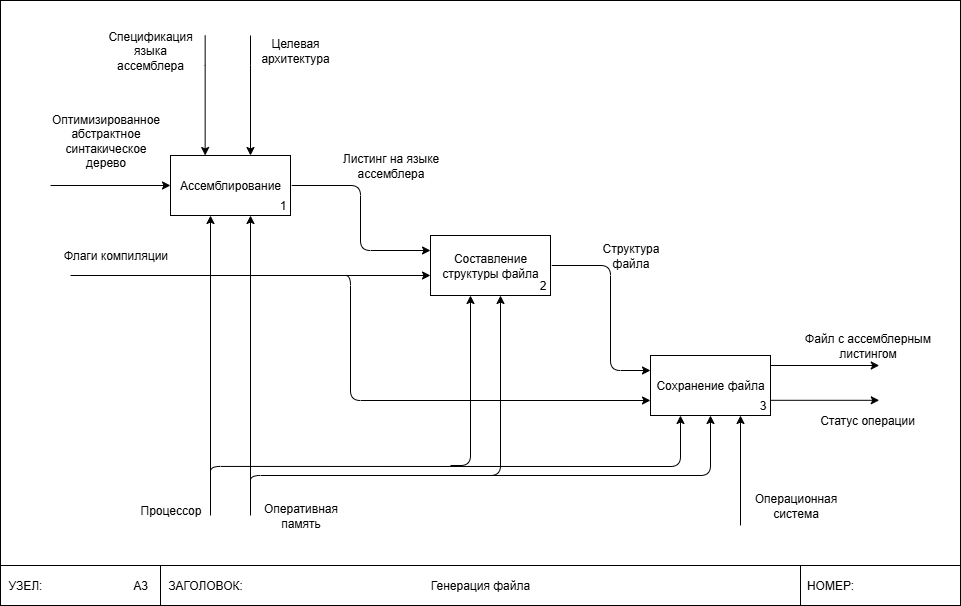

The diagram above was exported from draw.io. Its source (the exported page's mxGraphModel, read from the mxfile embedded in the PNG):
<mxGraphModel dx="1678" dy="884" grid="1" gridSize="10" guides="1" tooltips="1" connect="1" arrows="1" fold="1" page="1" pageScale="1" pageWidth="850" pageHeight="1100" math="0" shadow="0">
  <root>
    <mxCell id="VZdffmJH1zDnboWsuEgJ-0" />
    <mxCell id="VZdffmJH1zDnboWsuEgJ-1" parent="VZdffmJH1zDnboWsuEgJ-0" />
    <mxCell id="VZdffmJH1zDnboWsuEgJ-2" value="" style="rounded=0;whiteSpace=wrap;html=1;movable=0;resizable=0;rotatable=0;deletable=0;editable=0;locked=1;connectable=0;" parent="VZdffmJH1zDnboWsuEgJ-1" vertex="1">
      <mxGeometry x="160" y="115" width="960" height="605" as="geometry" />
    </mxCell>
    <mxCell id="VZdffmJH1zDnboWsuEgJ-3" value="" style="rounded=0;whiteSpace=wrap;html=1;" parent="VZdffmJH1zDnboWsuEgJ-1" vertex="1">
      <mxGeometry x="320" y="680" width="640" height="40" as="geometry" />
    </mxCell>
    <mxCell id="VZdffmJH1zDnboWsuEgJ-4" value="" style="rounded=0;whiteSpace=wrap;html=1;" parent="VZdffmJH1zDnboWsuEgJ-1" vertex="1">
      <mxGeometry x="960" y="680" width="160" height="40" as="geometry" />
    </mxCell>
    <mxCell id="VZdffmJH1zDnboWsuEgJ-5" value="ЗАГОЛОВОК:" style="text;html=1;whiteSpace=wrap;strokeColor=none;fillColor=none;align=center;verticalAlign=middle;rounded=0;" parent="VZdffmJH1zDnboWsuEgJ-1" vertex="1">
      <mxGeometry x="320" y="685" width="90" height="30" as="geometry" />
    </mxCell>
    <mxCell id="VZdffmJH1zDnboWsuEgJ-6" value="НОМЕР:" style="text;html=1;whiteSpace=wrap;strokeColor=none;fillColor=none;align=center;verticalAlign=middle;rounded=0;" parent="VZdffmJH1zDnboWsuEgJ-1" vertex="1">
      <mxGeometry x="960" y="685" width="60" height="30" as="geometry" />
    </mxCell>
    <mxCell id="VZdffmJH1zDnboWsuEgJ-7" value="Генерация файла" style="text;html=1;whiteSpace=wrap;strokeColor=none;fillColor=none;align=center;verticalAlign=middle;rounded=0;" parent="VZdffmJH1zDnboWsuEgJ-1" vertex="1">
      <mxGeometry x="565" y="685" width="150" height="30" as="geometry" />
    </mxCell>
    <mxCell id="VZdffmJH1zDnboWsuEgJ-8" value="" style="rounded=0;whiteSpace=wrap;html=1;" parent="VZdffmJH1zDnboWsuEgJ-1" vertex="1">
      <mxGeometry x="160" y="680" width="160" height="40" as="geometry" />
    </mxCell>
    <mxCell id="VZdffmJH1zDnboWsuEgJ-9" value="УЗЕЛ:" style="text;html=1;whiteSpace=wrap;strokeColor=none;fillColor=none;align=center;verticalAlign=middle;rounded=0;" parent="VZdffmJH1zDnboWsuEgJ-1" vertex="1">
      <mxGeometry x="160" y="685" width="50" height="30" as="geometry" />
    </mxCell>
    <mxCell id="VZdffmJH1zDnboWsuEgJ-10" value="А3" style="text;html=1;whiteSpace=wrap;strokeColor=none;fillColor=none;align=center;verticalAlign=middle;rounded=0;" parent="VZdffmJH1zDnboWsuEgJ-1" vertex="1">
      <mxGeometry x="270" y="682.5" width="60" height="35" as="geometry" />
    </mxCell>
    <mxCell id="Jfgx8gnnMZTu3L-Q3rKn-0" value="" style="group" connectable="0" vertex="1" parent="VZdffmJH1zDnboWsuEgJ-1">
      <mxGeometry x="330" y="270" width="142.5" height="90" as="geometry" />
    </mxCell>
    <mxCell id="Jfgx8gnnMZTu3L-Q3rKn-1" value="Ассемблирование" style="whiteSpace=wrap;html=1;" vertex="1" parent="Jfgx8gnnMZTu3L-Q3rKn-0">
      <mxGeometry width="120" height="60" as="geometry" />
    </mxCell>
    <mxCell id="Jfgx8gnnMZTu3L-Q3rKn-2" value="1" style="text;html=1;whiteSpace=wrap;strokeColor=none;fillColor=none;align=center;verticalAlign=middle;rounded=0;" vertex="1" parent="Jfgx8gnnMZTu3L-Q3rKn-0">
      <mxGeometry x="95" y="30" width="35" height="40" as="geometry" />
    </mxCell>
    <mxCell id="eAt8rNmpejwzDrHUgJxJ-0" value="" style="group" connectable="0" vertex="1" parent="VZdffmJH1zDnboWsuEgJ-1">
      <mxGeometry x="810" y="470" width="142.5" height="90" as="geometry" />
    </mxCell>
    <mxCell id="eAt8rNmpejwzDrHUgJxJ-1" value="Сохранение файла" style="whiteSpace=wrap;html=1;" vertex="1" parent="eAt8rNmpejwzDrHUgJxJ-0">
      <mxGeometry width="120" height="60" as="geometry" />
    </mxCell>
    <mxCell id="eAt8rNmpejwzDrHUgJxJ-2" value="3" style="text;html=1;whiteSpace=wrap;strokeColor=none;fillColor=none;align=center;verticalAlign=middle;rounded=0;" vertex="1" parent="eAt8rNmpejwzDrHUgJxJ-0">
      <mxGeometry x="95" y="30" width="35" height="40" as="geometry" />
    </mxCell>
    <mxCell id="O6CsS1fl3vGWHmBsZ0TC-9" value="" style="endArrow=classic;html=1;rounded=1;curved=0;" edge="1" parent="eAt8rNmpejwzDrHUgJxJ-0">
      <mxGeometry width="50" height="50" relative="1" as="geometry">
        <mxPoint x="-400" y="130" as="sourcePoint" />
        <mxPoint x="60" y="60" as="targetPoint" />
        <Array as="points">
          <mxPoint x="-400" y="120" />
          <mxPoint x="60" y="120" />
        </Array>
      </mxGeometry>
    </mxCell>
    <mxCell id="eAt8rNmpejwzDrHUgJxJ-3" value="" style="group" connectable="0" vertex="1" parent="VZdffmJH1zDnboWsuEgJ-1">
      <mxGeometry x="590" y="350" width="142.5" height="90" as="geometry" />
    </mxCell>
    <mxCell id="eAt8rNmpejwzDrHUgJxJ-4" value="Составление структуры файла" style="whiteSpace=wrap;html=1;" vertex="1" parent="eAt8rNmpejwzDrHUgJxJ-3">
      <mxGeometry width="120" height="60" as="geometry" />
    </mxCell>
    <mxCell id="eAt8rNmpejwzDrHUgJxJ-5" value="2" style="text;html=1;whiteSpace=wrap;strokeColor=none;fillColor=none;align=center;verticalAlign=middle;rounded=0;" vertex="1" parent="eAt8rNmpejwzDrHUgJxJ-3">
      <mxGeometry x="95" y="30" width="35" height="40" as="geometry" />
    </mxCell>
    <mxCell id="nkX2iFXAZ6wpc0AVV7Hm-0" value="&lt;div&gt;Оптимизированное&lt;/div&gt;абстрактное&lt;div&gt;синтакическое&lt;/div&gt;&lt;div&gt;дерево&lt;/div&gt;" style="text;html=1;align=center;verticalAlign=middle;resizable=0;points=[];autosize=1;strokeColor=none;fillColor=none;" vertex="1" parent="VZdffmJH1zDnboWsuEgJ-1">
      <mxGeometry x="200" y="220" width="130" height="70" as="geometry" />
    </mxCell>
    <mxCell id="nkX2iFXAZ6wpc0AVV7Hm-1" value="" style="endArrow=classic;html=1;rounded=0;" edge="1" parent="VZdffmJH1zDnboWsuEgJ-1">
      <mxGeometry width="50" height="50" relative="1" as="geometry">
        <mxPoint x="210" y="300" as="sourcePoint" />
        <mxPoint x="330" y="300" as="targetPoint" />
      </mxGeometry>
    </mxCell>
    <mxCell id="nkX2iFXAZ6wpc0AVV7Hm-2" value="" style="endArrow=classic;html=1;rounded=0;entryX=0;entryY=0.75;entryDx=0;entryDy=0;" edge="1" parent="VZdffmJH1zDnboWsuEgJ-1">
      <mxGeometry width="50" height="50" relative="1" as="geometry">
        <mxPoint x="230" y="390" as="sourcePoint" />
        <mxPoint x="590" y="390" as="targetPoint" />
      </mxGeometry>
    </mxCell>
    <mxCell id="E_mJe8STInRn3v6yaXdn-0" value="Флаги компиляции" style="text;html=1;align=center;verticalAlign=middle;resizable=0;points=[];autosize=1;strokeColor=none;fillColor=none;" vertex="1" parent="VZdffmJH1zDnboWsuEgJ-1">
      <mxGeometry x="210" y="355" width="130" height="30" as="geometry" />
    </mxCell>
    <mxCell id="E_mJe8STInRn3v6yaXdn-1" value="" style="endArrow=classic;html=1;rounded=1;entryX=0;entryY=0.75;entryDx=0;entryDy=0;curved=0;" edge="1" parent="VZdffmJH1zDnboWsuEgJ-1" target="eAt8rNmpejwzDrHUgJxJ-1">
      <mxGeometry width="50" height="50" relative="1" as="geometry">
        <mxPoint x="500" y="390" as="sourcePoint" />
        <mxPoint x="630" y="350" as="targetPoint" />
        <Array as="points">
          <mxPoint x="510" y="390" />
          <mxPoint x="510" y="515" />
        </Array>
      </mxGeometry>
    </mxCell>
    <mxCell id="E_mJe8STInRn3v6yaXdn-2" value="" style="endArrow=classic;html=1;rounded=1;exitX=0.75;exitY=0;exitDx=0;exitDy=0;entryX=0;entryY=0.25;entryDx=0;entryDy=0;curved=0;" edge="1" parent="VZdffmJH1zDnboWsuEgJ-1" source="Jfgx8gnnMZTu3L-Q3rKn-2" target="eAt8rNmpejwzDrHUgJxJ-4">
      <mxGeometry width="50" height="50" relative="1" as="geometry">
        <mxPoint x="500" y="350" as="sourcePoint" />
        <mxPoint x="550" y="300" as="targetPoint" />
        <Array as="points">
          <mxPoint x="520" y="300" />
          <mxPoint x="520" y="365" />
        </Array>
      </mxGeometry>
    </mxCell>
    <mxCell id="E_mJe8STInRn3v6yaXdn-3" value="Листинг на языке&lt;div&gt;ассемблера&lt;/div&gt;" style="text;html=1;align=center;verticalAlign=middle;resizable=0;points=[];autosize=1;strokeColor=none;fillColor=none;" vertex="1" parent="VZdffmJH1zDnboWsuEgJ-1">
      <mxGeometry x="490" y="260" width="120" height="40" as="geometry" />
    </mxCell>
    <mxCell id="l-uK6xV3kqhfIQMHup1t-0" value="Структура&lt;div&gt;файла&lt;/div&gt;" style="text;html=1;align=center;verticalAlign=middle;resizable=0;points=[];autosize=1;strokeColor=none;fillColor=none;" vertex="1" parent="VZdffmJH1zDnboWsuEgJ-1">
      <mxGeometry x="750" y="350" width="80" height="40" as="geometry" />
    </mxCell>
    <mxCell id="4pp5m-Q00uBkMkLNjnzD-0" value="Файл с ассемблерным&lt;div&gt;листингом&lt;/div&gt;" style="text;html=1;align=center;verticalAlign=middle;resizable=0;points=[];autosize=1;strokeColor=none;fillColor=none;" vertex="1" parent="VZdffmJH1zDnboWsuEgJ-1">
      <mxGeometry x="952.5" y="440" width="150" height="40" as="geometry" />
    </mxCell>
    <mxCell id="4pp5m-Q00uBkMkLNjnzD-1" value="" style="endArrow=classic;html=1;rounded=0;exitX=0.75;exitY=0;exitDx=0;exitDy=0;" edge="1" parent="VZdffmJH1zDnboWsuEgJ-1">
      <mxGeometry width="50" height="50" relative="1" as="geometry">
        <mxPoint x="930" y="480" as="sourcePoint" />
        <mxPoint x="1038.75" y="480" as="targetPoint" />
      </mxGeometry>
    </mxCell>
    <mxCell id="4pp5m-Q00uBkMkLNjnzD-2" value="" style="endArrow=classic;html=1;rounded=1;exitX=0.75;exitY=0;exitDx=0;exitDy=0;entryX=0;entryY=0.25;entryDx=0;entryDy=0;curved=0;" edge="1" parent="VZdffmJH1zDnboWsuEgJ-1" source="eAt8rNmpejwzDrHUgJxJ-5" target="eAt8rNmpejwzDrHUgJxJ-1">
      <mxGeometry width="50" height="50" relative="1" as="geometry">
        <mxPoint x="620" y="440" as="sourcePoint" />
        <mxPoint x="670" y="390" as="targetPoint" />
        <Array as="points">
          <mxPoint x="770" y="380" />
          <mxPoint x="770" y="485" />
        </Array>
      </mxGeometry>
    </mxCell>
    <mxCell id="HgNCvXg3N3fxCtfa12Sj-0" value="Спецификация&lt;div&gt;языка ассемблера&lt;/div&gt;" style="text;html=1;whiteSpace=wrap;strokeColor=none;fillColor=none;align=center;verticalAlign=middle;rounded=0;" vertex="1" parent="VZdffmJH1zDnboWsuEgJ-1">
      <mxGeometry x="280" y="150" width="60" height="30" as="geometry" />
    </mxCell>
    <mxCell id="HgNCvXg3N3fxCtfa12Sj-1" value="" style="endArrow=classic;html=1;rounded=0;entryX=0.5;entryY=0;entryDx=0;entryDy=0;" edge="1" parent="VZdffmJH1zDnboWsuEgJ-1">
      <mxGeometry width="50" height="50" relative="1" as="geometry">
        <mxPoint x="364.66" y="150" as="sourcePoint" />
        <mxPoint x="364.66" y="270" as="targetPoint" />
        <Array as="points">
          <mxPoint x="364.66" y="180" />
        </Array>
      </mxGeometry>
    </mxCell>
    <mxCell id="Wc_t_zQNA0Uw1yxiwwfy-0" value="Целевая архитектура" style="text;html=1;whiteSpace=wrap;strokeColor=none;fillColor=none;align=center;verticalAlign=middle;rounded=0;" vertex="1" parent="VZdffmJH1zDnboWsuEgJ-1">
      <mxGeometry x="425" y="150" width="60" height="30" as="geometry" />
    </mxCell>
    <mxCell id="Wc_t_zQNA0Uw1yxiwwfy-1" value="" style="endArrow=classic;html=1;rounded=0;entryX=0.5;entryY=0;entryDx=0;entryDy=0;" edge="1" parent="VZdffmJH1zDnboWsuEgJ-1">
      <mxGeometry width="50" height="50" relative="1" as="geometry">
        <mxPoint x="410" y="150" as="sourcePoint" />
        <mxPoint x="410" y="270" as="targetPoint" />
        <Array as="points">
          <mxPoint x="410" y="180" />
        </Array>
      </mxGeometry>
    </mxCell>
    <mxCell id="O6CsS1fl3vGWHmBsZ0TC-6" value="" style="endArrow=classic;html=1;rounded=0;" edge="1" parent="VZdffmJH1zDnboWsuEgJ-1">
      <mxGeometry width="50" height="50" relative="1" as="geometry">
        <mxPoint x="370" y="630" as="sourcePoint" />
        <mxPoint x="370" y="330" as="targetPoint" />
      </mxGeometry>
    </mxCell>
    <mxCell id="O6CsS1fl3vGWHmBsZ0TC-7" value="" style="endArrow=classic;html=1;rounded=0;" edge="1" parent="VZdffmJH1zDnboWsuEgJ-1">
      <mxGeometry width="50" height="50" relative="1" as="geometry">
        <mxPoint x="410" y="630" as="sourcePoint" />
        <mxPoint x="410" y="330" as="targetPoint" />
      </mxGeometry>
    </mxCell>
    <mxCell id="O6CsS1fl3vGWHmBsZ0TC-8" value="" style="endArrow=classic;html=1;rounded=1;curved=0;" edge="1" parent="VZdffmJH1zDnboWsuEgJ-1">
      <mxGeometry width="50" height="50" relative="1" as="geometry">
        <mxPoint x="370" y="590.94" as="sourcePoint" />
        <mxPoint x="840" y="530" as="targetPoint" />
        <Array as="points">
          <mxPoint x="370" y="580.94" />
          <mxPoint x="840" y="581" />
        </Array>
      </mxGeometry>
    </mxCell>
    <mxCell id="LfA3zoTej9EqgNuP6eUL-1" value="" style="endArrow=classic;html=1;rounded=0;" edge="1" parent="VZdffmJH1zDnboWsuEgJ-1">
      <mxGeometry width="50" height="50" relative="1" as="geometry">
        <mxPoint x="900" y="640" as="sourcePoint" />
        <mxPoint x="900" y="530" as="targetPoint" />
      </mxGeometry>
    </mxCell>
    <mxCell id="LfA3zoTej9EqgNuP6eUL-2" value="Операционная&lt;div&gt;система&lt;/div&gt;" style="text;html=1;align=center;verticalAlign=middle;resizable=0;points=[];autosize=1;strokeColor=none;fillColor=none;" vertex="1" parent="VZdffmJH1zDnboWsuEgJ-1">
      <mxGeometry x="900" y="600" width="110" height="40" as="geometry" />
    </mxCell>
    <mxCell id="mizEzvULFka25UWiWt7l-0" value="Оперативная&lt;div&gt;память&lt;/div&gt;" style="text;html=1;align=center;verticalAlign=middle;resizable=0;points=[];autosize=1;strokeColor=none;fillColor=none;" vertex="1" parent="VZdffmJH1zDnboWsuEgJ-1">
      <mxGeometry x="410" y="610" width="100" height="40" as="geometry" />
    </mxCell>
    <mxCell id="E6NbM-a8ZSvMzMQksxoL-0" value="Процессор" style="text;html=1;align=center;verticalAlign=middle;resizable=0;points=[];autosize=1;strokeColor=none;fillColor=none;" vertex="1" parent="VZdffmJH1zDnboWsuEgJ-1">
      <mxGeometry x="290" y="610" width="80" height="30" as="geometry" />
    </mxCell>
    <mxCell id="lciTTKVjxn33bLG_GDnT-0" value="" style="endArrow=classic;html=1;rounded=1;curved=0;" edge="1" parent="VZdffmJH1zDnboWsuEgJ-1">
      <mxGeometry width="50" height="50" relative="1" as="geometry">
        <mxPoint x="610" y="580" as="sourcePoint" />
        <mxPoint x="630" y="410" as="targetPoint" />
        <Array as="points">
          <mxPoint x="630" y="580" />
        </Array>
      </mxGeometry>
    </mxCell>
    <mxCell id="lciTTKVjxn33bLG_GDnT-2" value="" style="endArrow=classic;html=1;rounded=1;curved=0;" edge="1" parent="VZdffmJH1zDnboWsuEgJ-1">
      <mxGeometry width="50" height="50" relative="1" as="geometry">
        <mxPoint x="640" y="590" as="sourcePoint" />
        <mxPoint x="660" y="410" as="targetPoint" />
        <Array as="points">
          <mxPoint x="660" y="590" />
        </Array>
      </mxGeometry>
    </mxCell>
    <mxCell id="GtD1QXL7JoUPwmUZ51KS-0" value="" style="endArrow=classic;html=1;rounded=0;exitX=0.75;exitY=0;exitDx=0;exitDy=0;" edge="1" parent="VZdffmJH1zDnboWsuEgJ-1">
      <mxGeometry width="50" height="50" relative="1" as="geometry">
        <mxPoint x="930" y="514.8" as="sourcePoint" />
        <mxPoint x="1038.75" y="514.8" as="targetPoint" />
      </mxGeometry>
    </mxCell>
    <mxCell id="_zzWz-_1Trc6313Anan4-0" value="Статус операции" style="text;html=1;whiteSpace=wrap;strokeColor=none;fillColor=none;align=center;verticalAlign=middle;rounded=0;" vertex="1" parent="VZdffmJH1zDnboWsuEgJ-1">
      <mxGeometry x="967.5" y="520" width="120" height="30" as="geometry" />
    </mxCell>
  </root>
</mxGraphModel>